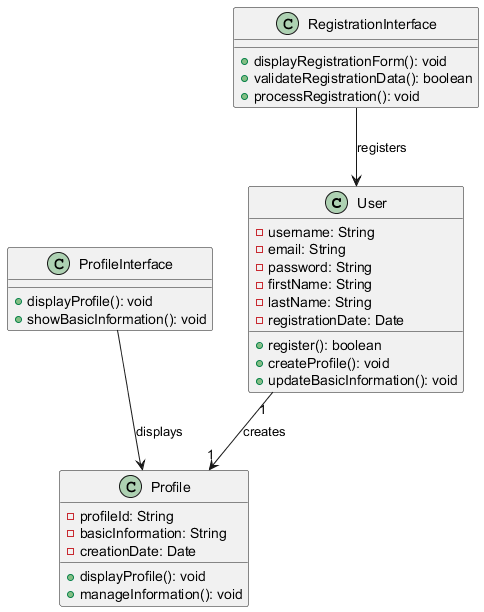

The diagram above was rendered by PlantUML. Its source (embedded in the PNG):
@startuml
class User {
    - username: String
    - email: String
    - password: String
    - firstName: String
    - lastName: String
    - registrationDate: Date
    + register(): boolean
    + createProfile(): void
    + updateBasicInformation(): void
}

class Profile {
    - profileId: String
    - basicInformation: String
    - creationDate: Date
    + displayProfile(): void
    + manageInformation(): void
}

class RegistrationInterface {
    + displayRegistrationForm(): void
    + validateRegistrationData(): boolean
    + processRegistration(): void
}

class ProfileInterface {
    + displayProfile(): void
    + showBasicInformation(): void
}

User "1" --> "1" Profile : creates
RegistrationInterface --> User : registers
ProfileInterface --> Profile : displays
@enduml